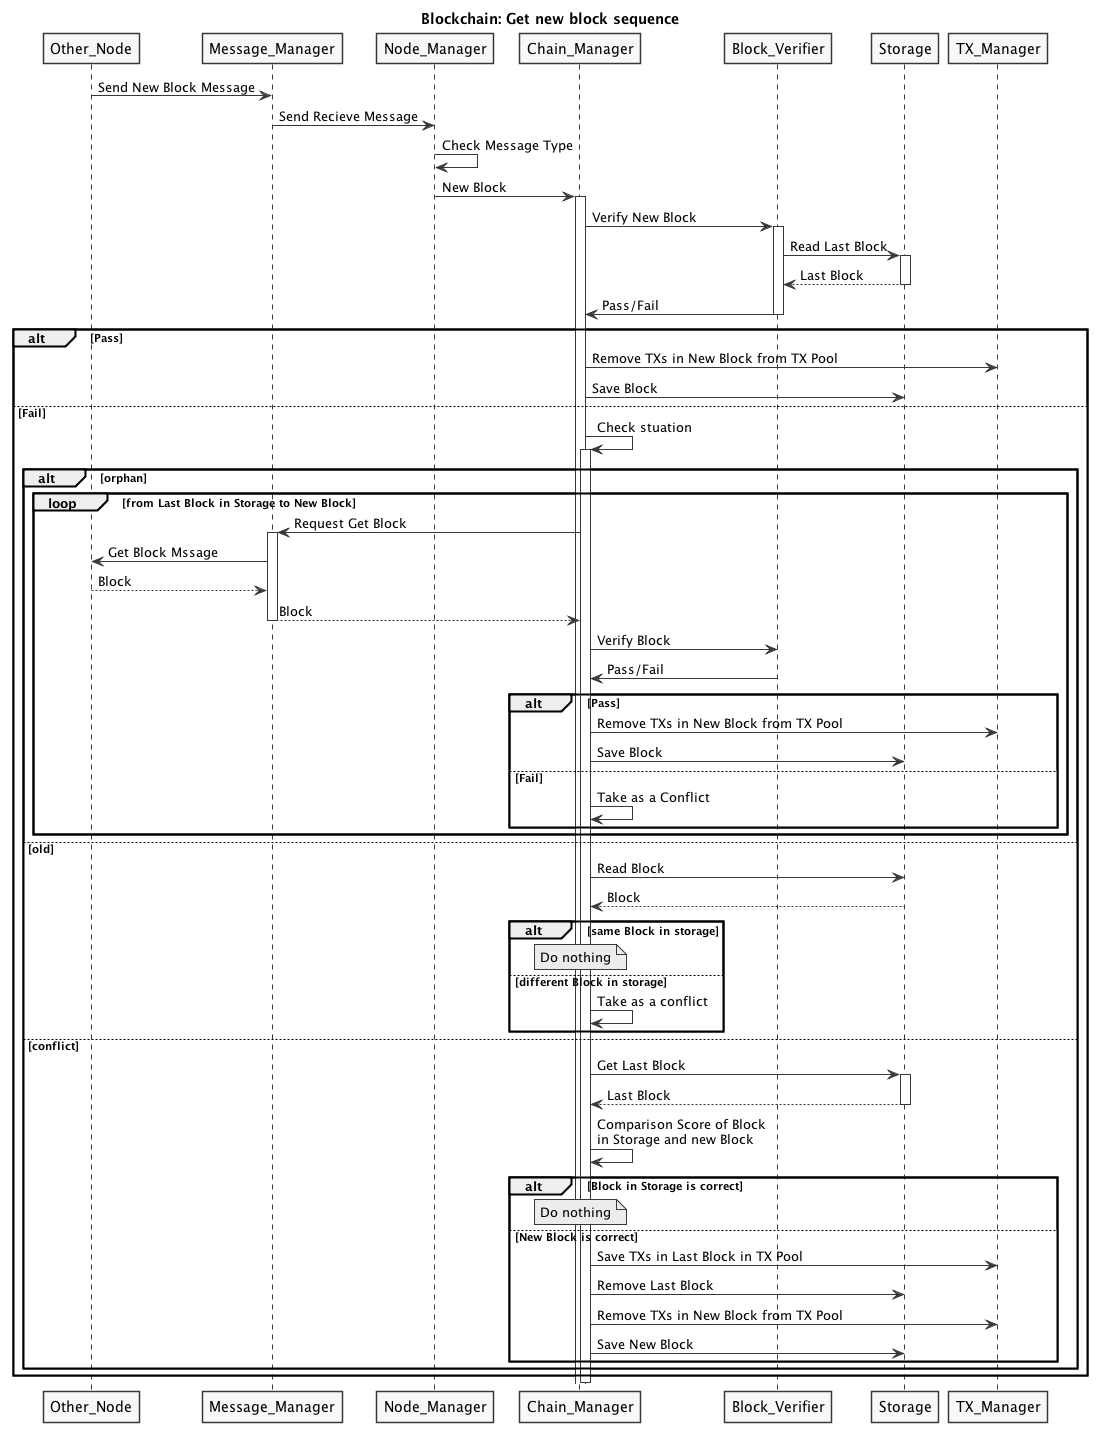

The diagram above was rendered by PlantUML. Its source (embedded in the PNG):
@startuml
skinparam shadowing false
skinparam monochrome true
title Blockchain: Get new block sequence

Other_Node -> Message_Manager: Send New Block Message
Message_Manager -> Node_Manager: Send Recieve Message
Node_Manager -> Node_Manager: Check Message Type
Node_Manager -> Chain_Manager: New Block
activate Chain_Manager
Chain_Manager -> Block_Verifier: Verify New Block
activate Block_Verifier
Block_Verifier -> Storage:Read Last Block
activate Storage
Storage --> Block_Verifier: Last Block
deactivate Storage
Block_Verifier -> Chain_Manager: Pass/Fail
deactivate Block_Verifier
alt Pass
  Chain_Manager -> TX_Manager: Remove TXs in New Block from TX Pool
  Chain_Manager -> Storage: Save Block
else Fail
  Chain_Manager -> Chain_Manager: Check stuation
  activate Chain_Manager
  alt orphan
    loop from Last Block in Storage to New Block
      Chain_Manager -> Message_Manager: Request Get Block
      activate Message_Manager
      Message_Manager -> Other_Node: Get Block Mssage
      Other_Node --> Message_Manager: Block
      Message_Manager  --> Chain_Manager: Block
      deactivate Message_Manager
      Chain_Manager -> Block_Verifier: Verify Block
      Block_Verifier -> Chain_Manager: Pass/Fail
      alt Pass
        Chain_Manager -> TX_Manager: Remove TXs in New Block from TX Pool
        Chain_Manager -> Storage: Save Block
      else Fail
        Chain_Manager -> Chain_Manager: Take as a Conflict
      end
    end
  else old
    Chain_Manager -> Storage: Read Block
    Storage --> Chain_Manager: Block
    alt same Block in storage
      note over Chain_Manager:Do nothing
    else different Block in storage
      Chain_Manager -> Chain_Manager: Take as a conflict
    end
  else conflict
    Chain_Manager -> Storage: Get Last Block
    activate Storage
    Storage --> Chain_Manager :Last Block
    deactivate Storage
    Chain_Manager -> Chain_Manager: Comparison Score of Block\nin Storage and new Block
    alt Block in Storage is correct
      note over Chain_Manager:Do nothing
    else New Block is correct
      Chain_Manager -> TX_Manager: Save TXs in Last Block in TX Pool
      Chain_Manager -> Storage: Remove Last Block
      Chain_Manager -> TX_Manager: Remove TXs in New Block from TX Pool
      Chain_Manager -> Storage: Save New Block
    end
  end
end
deactivate Chain_Manager
@enduml